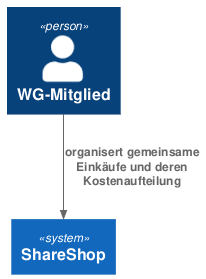

The diagram above was rendered by PlantUML. Its source (embedded in the PNG):
@startuml system_context_diagram
!include https://raw.githubusercontent.com/plantuml-stdlib/C4-PlantUML/master/C4_Container.puml

Person(user, "WG-Mitglied")
System(system, "ShareShop")

Rel(user, system, "organisert gemeinsame Einkäufe und deren Kostenaufteilung")
@enduml